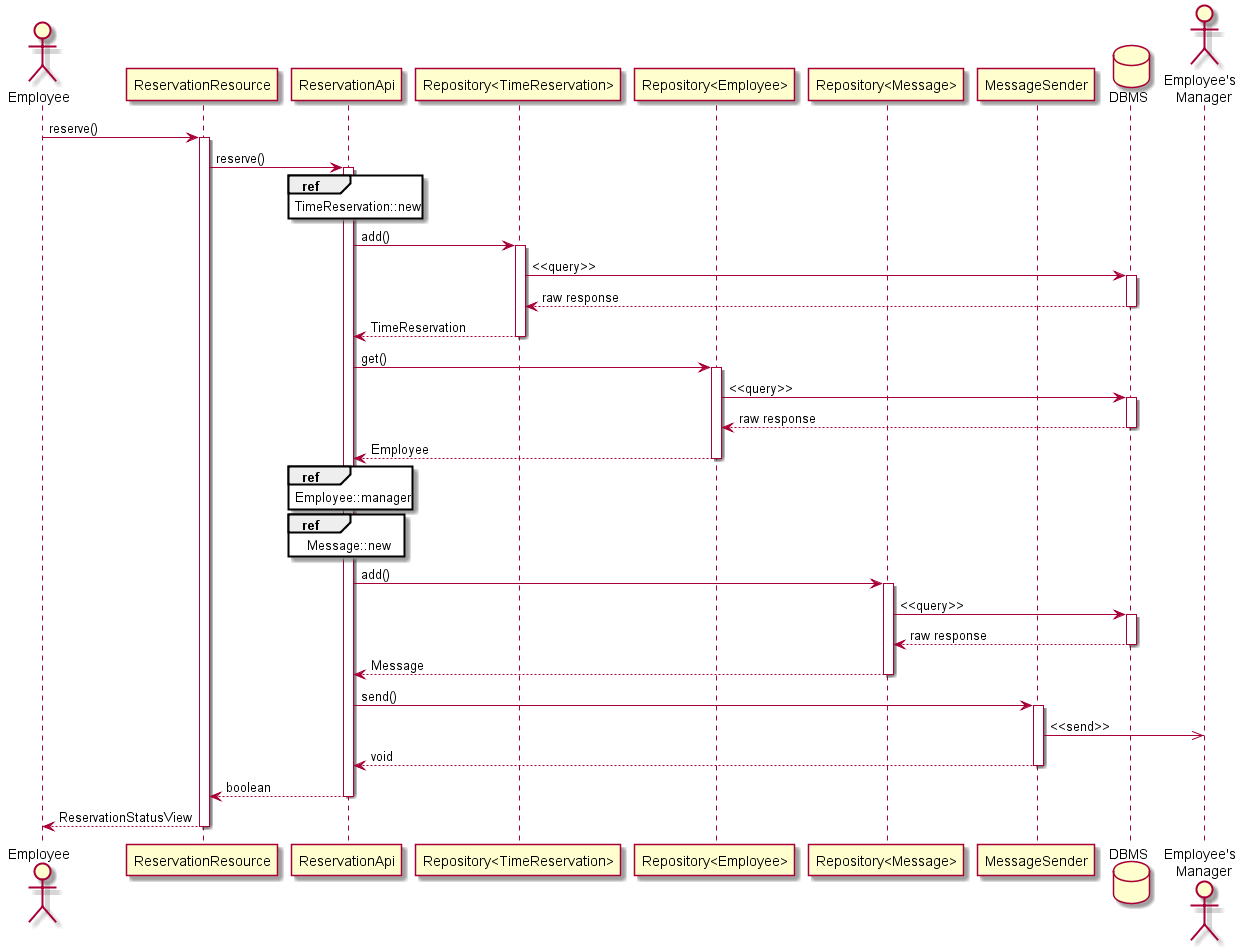

The diagram above was rendered by PlantUML. Its source (embedded in the PNG):
@startuml

actor Employee as employee
participant ReservationResource as resource
participant ReservationApi as api
participant "Repository<TimeReservation>" as reservations
participant "Repository<Employee>" as employees
participant "Repository<Message>" as messages
participant MessageSender as sender
database DBMS
actor "Employee's \n Manager" as manager

employee -> resource : reserve()
activate resource

resource -> api : reserve()
activate api

  ''''' add time reservation
  ref over api : TimeReservation::new
  api -> reservations : add()
  activate reservations
  reservations -> DBMS : <<query>>
  activate DBMS
  DBMS --> reservations : raw response
  deactivate DBMS
  reservations --> api : TimeReservation
  deactivate reservations

  ''''' get manager of employee
  api -> employees : get()
  activate employees
  employees -> DBMS : <<query>>
  activate DBMS
  DBMS --> employees : raw response
  deactivate DBMS
  employees --> api : Employee
  deactivate employees
  ref over api : Employee::manager

  ''''' create message to manager
  ref over api : Message::new
  api -> messages : add()
  activate messages
  messages -> DBMS : <<query>>
  activate DBMS
  DBMS --> messages : raw response
  deactivate DBMS
  messages --> api : Message
  deactivate messages

  ''''' send a message
  api -> sender : send()
  activate sender
  sender ->> manager : <<send>>
  sender --> api : void
  deactivate sender

  api --> resource : boolean

deactivate api

resource --> employee : ReservationStatusView
deactivate resource


@enduml